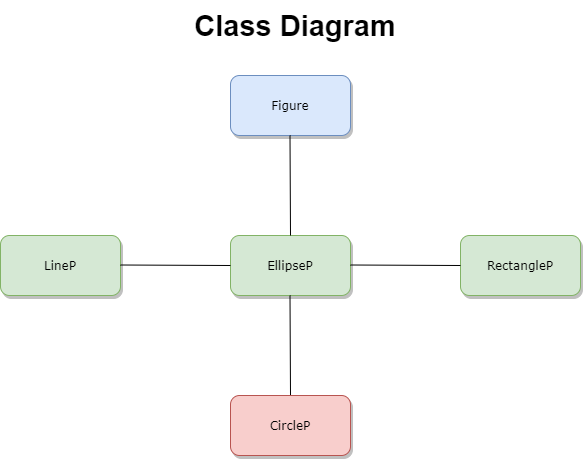

The diagram above was exported from draw.io. Its source (the exported page's mxGraphModel, read from the mxfile embedded in the PNG):
<mxGraphModel dx="1422" dy="762" grid="1" gridSize="10" guides="1" tooltips="1" connect="1" arrows="1" fold="1" page="1" pageScale="1" pageWidth="1100" pageHeight="850" background="none" math="0" shadow="0">
  <root>
    <mxCell id="0" />
    <mxCell id="1" parent="0" />
    <mxCell id="62893188c0fa7362-1" value="Figure" style="whiteSpace=wrap;html=1;rounded=1;shadow=1;labelBackgroundColor=none;strokeWidth=1;fontFamily=Verdana;fontSize=12;align=center;fillColor=#dae8fc;strokeColor=#6c8ebf;" parent="1" vertex="1">
      <mxGeometry x="520" y="95" width="120" height="60" as="geometry" />
    </mxCell>
    <mxCell id="62893188c0fa7362-2" value="&lt;span&gt;LineP&lt;/span&gt;" style="whiteSpace=wrap;html=1;rounded=1;shadow=1;labelBackgroundColor=none;strokeWidth=1;fontFamily=Verdana;fontSize=12;align=center;fillColor=#d5e8d4;strokeColor=#82b366;" parent="1" vertex="1">
      <mxGeometry x="290" y="255" width="120" height="60" as="geometry" />
    </mxCell>
    <mxCell id="62893188c0fa7362-3" value="RectangleP" style="whiteSpace=wrap;html=1;rounded=1;shadow=1;labelBackgroundColor=none;strokeWidth=1;fontFamily=Verdana;fontSize=12;align=center;fillColor=#d5e8d4;strokeColor=#82b366;" parent="1" vertex="1">
      <mxGeometry x="750" y="255" width="120" height="60" as="geometry" />
    </mxCell>
    <mxCell id="wOFPOWIUnVGfg20SJvhE-2" value="&lt;span&gt;EllipseP&lt;/span&gt;" style="whiteSpace=wrap;html=1;rounded=1;shadow=1;labelBackgroundColor=none;strokeWidth=1;fontFamily=Verdana;fontSize=12;align=center;fillColor=#d5e8d4;strokeColor=#82b366;" vertex="1" parent="1">
      <mxGeometry x="520" y="255" width="120" height="60" as="geometry" />
    </mxCell>
    <mxCell id="wOFPOWIUnVGfg20SJvhE-3" value="" style="endArrow=none;html=1;entryX=0;entryY=0.5;entryDx=0;entryDy=0;" edge="1" parent="1" target="wOFPOWIUnVGfg20SJvhE-2">
      <mxGeometry width="50" height="50" relative="1" as="geometry">
        <mxPoint x="410" y="284.5" as="sourcePoint" />
        <mxPoint x="510" y="284.5" as="targetPoint" />
      </mxGeometry>
    </mxCell>
    <mxCell id="wOFPOWIUnVGfg20SJvhE-4" value="" style="endArrow=none;html=1;entryX=0;entryY=0.5;entryDx=0;entryDy=0;" edge="1" parent="1">
      <mxGeometry width="50" height="50" relative="1" as="geometry">
        <mxPoint x="640" y="284.5" as="sourcePoint" />
        <mxPoint x="750" y="285" as="targetPoint" />
      </mxGeometry>
    </mxCell>
    <mxCell id="wOFPOWIUnVGfg20SJvhE-5" value="" style="endArrow=none;html=1;exitX=0.5;exitY=0;exitDx=0;exitDy=0;" edge="1" parent="1" source="wOFPOWIUnVGfg20SJvhE-2">
      <mxGeometry width="50" height="50" relative="1" as="geometry">
        <mxPoint x="579.5" y="245" as="sourcePoint" />
        <mxPoint x="579.5" y="155" as="targetPoint" />
      </mxGeometry>
    </mxCell>
    <mxCell id="wOFPOWIUnVGfg20SJvhE-6" value="" style="endArrow=none;html=1;exitX=0.5;exitY=0;exitDx=0;exitDy=0;" edge="1" parent="1">
      <mxGeometry width="50" height="50" relative="1" as="geometry">
        <mxPoint x="580" y="415" as="sourcePoint" />
        <mxPoint x="579.5" y="315" as="targetPoint" />
      </mxGeometry>
    </mxCell>
    <mxCell id="wOFPOWIUnVGfg20SJvhE-7" value="CircleP" style="whiteSpace=wrap;html=1;rounded=1;shadow=1;labelBackgroundColor=none;strokeWidth=1;fontFamily=Verdana;fontSize=12;align=center;fillColor=#f8cecc;strokeColor=#b85450;" vertex="1" parent="1">
      <mxGeometry x="520" y="415" width="120" height="60" as="geometry" />
    </mxCell>
    <mxCell id="wOFPOWIUnVGfg20SJvhE-9" value="&lt;font style=&quot;font-size: 29px&quot;&gt;&lt;b&gt;Class Diagram&lt;/b&gt;&lt;/font&gt;" style="text;html=1;strokeColor=none;fillColor=none;align=center;verticalAlign=middle;whiteSpace=wrap;rounded=0;" vertex="1" parent="1">
      <mxGeometry x="480" y="20" width="210" height="50" as="geometry" />
    </mxCell>
  </root>
</mxGraphModel>